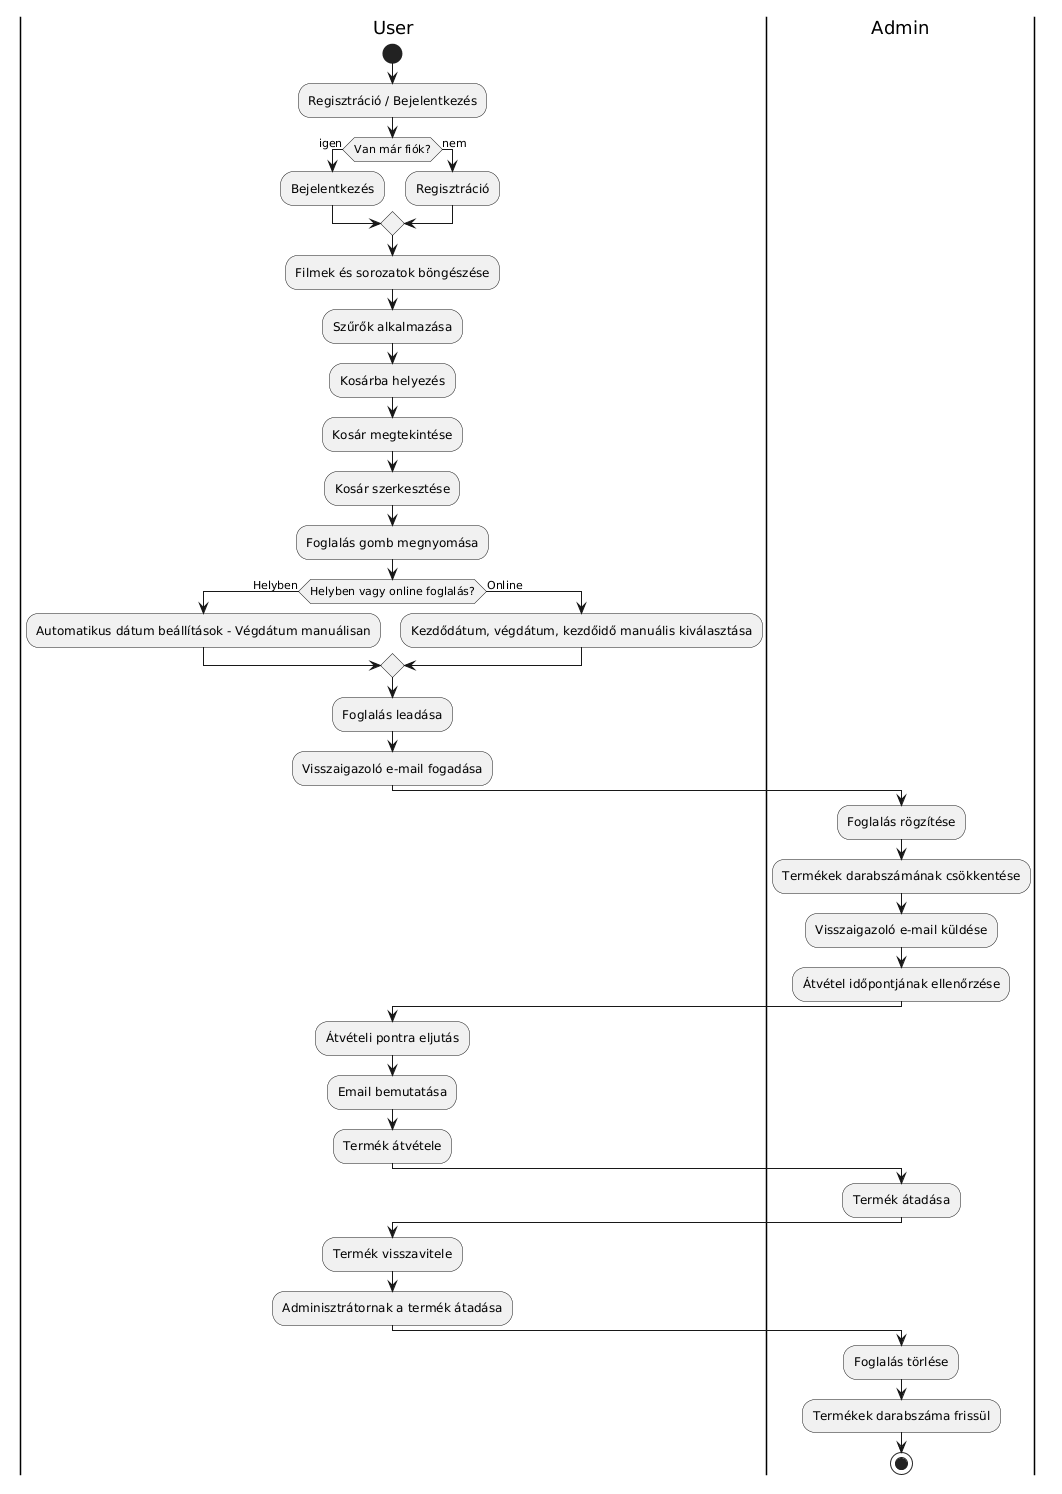

The diagram above was rendered by PlantUML. Its source (embedded in the PNG):
@startuml
|User|
start
:Regisztráció / Bejelentkezés;
if (Van már fiók?) then (igen)
  :Bejelentkezés;
else (nem)
  :Regisztráció;
endif
:Filmek és sorozatok böngészése;
:Szűrők alkalmazása;
:Kosárba helyezés;
:Kosár megtekintése;
:Kosár szerkesztése;
:Foglalás gomb megnyomása;
if (Helyben vagy online foglalás?) then (Helyben)
  :Automatikus dátum beállítások - Végdátum manuálisan;
else (Online)
  :Kezdődátum, végdátum, kezdőidő manuális kiválasztása;
endif
:Foglalás leadása;
:Visszaigazoló e-mail fogadása;

|Admin|
:Foglalás rögzítése;
:Termékek darabszámának csökkentése;
:Visszaigazoló e-mail küldése;
:Átvétel időpontjának ellenőrzése;

|User|
:Átvételi pontra eljutás;
:Email bemutatása;
:Termék átvétele;

|Admin|
:Termék átadása;

|User|
:Termék visszavitele;
:Adminisztrátornak a termék átadása;

|Admin|
:Foglalás törlése;
:Termékek darabszáma frissül;
stop
@enduml